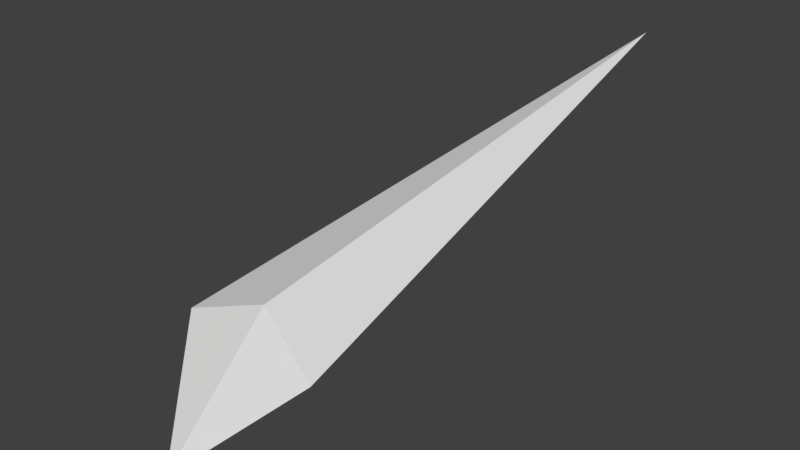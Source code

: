 # Source: tp2_plane_part2.blend  (saved by Blender 2.78.0; exported with 4.5.12 LTS)
import bpy
from mathutils import Matrix  # noqa: F401  (used for matrix-valued properties, if any)

bpy.ops.wm.read_factory_settings(use_empty=True)
scene = bpy.context.scene
scene.name = 'Scene'

# ---- collections
col_collection_1 = bpy.data.collections.new('Collection 1'); scene.collection.children.link(col_collection_1)

# ---- materials (node trees are filled in below, after node groups)
mat_material = bpy.data.materials.new('Material')
mat_material.alpha_threshold = 0.0
mat_material.use_transparent_shadow = False
mat_material.roughness = 0.5
mat_material.line_color = (0.0, 0.0, 0.0, 1.0)

# ---- material node trees

# ---- world
world_world = bpy.data.worlds.new('World'); scene.world = world_world
world_world.color = (0.05088, 0.05088, 0.05088)
world_world.use_sun_shadow = False
world_world.sun_shadow_jitter_overblur = 0.0
world_world.cycles.sampling_method = 'MANUAL'

# ---- meshes
me_cube_004 = bpy.data.meshes.new('Cube.004')
me_cube_004.from_pydata([(2.284, -1.077, 1.901), (0.8478, -0.5628, 1.034), (0.8503, -0.8787, 1.167), (0.7845, -0.4616, 1.297), (0.787, -0.7775, 1.43), (0.4719, -0.6768, 0.9787)], [], [(1, 2, 0), (3, 0, 4), (1, 0, 3), (0, 2, 4), (1, 3, 5), (4, 2, 5), (3, 4, 5), (2, 1, 5)])
me_cube_004.materials.append(mat_material)
me_cube_004.use_remesh_preserve_volume = False
me_cube_004.use_remesh_preserve_attributes = False
me_cube_004.use_mirror_vertex_groups = False
me_cube_004.update()

# ---- objects
ob_cube_004 = bpy.data.objects.new('Cube.004', me_cube_004)

# ---- transforms, parenting, visibility, modifiers, constraints
ob_cube_004.location = (0.0, 0.0, 0.0)
ob_cube_004.rotation_euler = (0.0, 0.0, 1.571)
ob_cube_004.lock_rotations_4d = False
ob_cube_004.empty_display_type = 'ARROWS'
ob_cube_004.lineart.crease_threshold = 0.0

# ---- collection membership
col_collection_1.objects.link(ob_cube_004)

# ---- scene / render settings (as saved in the file)
scene.frame_start = 1; scene.frame_end = 250; scene.frame_set(1)
scene.render.engine = 'BLENDER_EEVEE_NEXT'
scene.render.resolution_percentage = 50
scene.render.dither_intensity = 0.0
scene.cycles.use_denoising = False
scene.cycles.samples = 128
scene.cycles.sampling_pattern = 'TABULATED_SOBOL'
scene.cycles.light_sampling_threshold = 0.0
scene.cycles.use_adaptive_sampling = False
scene.cycles.use_light_tree = False
scene.cycles.blur_glossy = 0.0
scene.cycles.sample_clamp_indirect = 0.0
scene.view_settings.view_transform = 'Standard'
bpy.context.view_layer.update()

# ---- added for rendering (the .blend has no active camera and no usable light): camera, sun
cam_auto = bpy.data.cameras.new('AutoCamera')
cam_auto.lens = 50.0
cam_auto.sensor_width = 36.0
cam_auto.clip_end = 1000.0
ob_auto_camera = bpy.data.objects.new('AutoCamera', cam_auto)
scene.collection.objects.link(ob_auto_camera)
ob_auto_camera.location = (2.73437, -0.980302, 3.01169)
ob_auto_camera.rotation_euler = (1.09748, -7.21219e-08, 0.694738)
scene.camera = ob_auto_camera
light_auto_sun = bpy.data.lights.new('AutoSun', 'SUN')
light_auto_sun.energy = 3.0
light_auto_sun.angle = 0.0523599
ob_auto_sun = bpy.data.objects.new('AutoSun', light_auto_sun)
scene.collection.objects.link(ob_auto_sun)
ob_auto_sun.rotation_euler = (0.872665, 0.174533, 0.523599)
bpy.context.view_layer.update()
